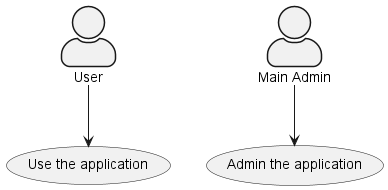

The diagram above was rendered by PlantUML. Its source (embedded in the PNG):
@startuml
skinparam actorStyle awesome
:User: --> (Use)
"Main Admin" as Admin
"Use the application" as (Use)
Admin --> (Admin the application)
@enduml